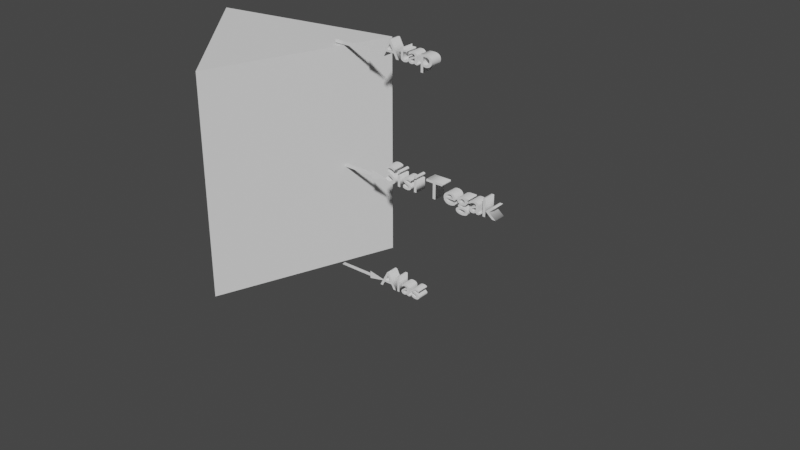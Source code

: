 # Source: ket_prisma3.blend  (saved by Blender 2.92.15; exported with 4.5.12 LTS)
import bpy
from mathutils import Matrix  # noqa: F401  (used for matrix-valued properties, if any)

bpy.ops.wm.read_factory_settings(use_empty=True)
scene = bpy.context.scene
scene.name = 'Scene'

# ---- collections
col_collection = bpy.data.collections.new('Collection'); scene.collection.children.link(col_collection)

# ---- world
world_world = bpy.data.worlds.new('World'); scene.world = world_world
world_world.use_nodes = True; world_world.node_tree.nodes.clear()
_N = world_world.node_tree.nodes; _L = world_world.node_tree.links
n0 = _N.new('ShaderNodeOutputWorld'); n0.name = 'World Output'; n0.location = (300, 300)
n1 = _N.new('ShaderNodeBackground'); n1.name = 'Background'; n1.location = (10, 300)
n1.inputs[0].default_value = (0.05088, 0.05088, 0.05088, 1.0)
_L.new(n1.outputs[0], n0.inputs[0])
n0.is_active_output = True
world_world.color = (0.05088, 0.05088, 0.05088)
world_world.use_sun_shadow = False
world_world.sun_shadow_jitter_overblur = 0.0

# ---- meshes
me_cylinder_004 = bpy.data.meshes.new('Cylinder.004')
me_cylinder_004.from_pydata([], [], [])
_uv = me_cylinder_004.uv_layers.new(name='UVMap')
_uv.uv.foreach_set('vector', [])
me_cylinder_004.use_remesh_fix_poles = True
me_cylinder_004.use_remesh_preserve_attributes = False
me_cylinder_004.use_mirror_vertex_groups = False
me_cylinder_004.update()
me_cylinder_011 = bpy.data.meshes.new('Cylinder.011')
me_cylinder_011.from_pydata([], [], [])
_uv = me_cylinder_011.uv_layers.new(name='UVMap')
_uv.uv.foreach_set('vector', [])
me_cylinder_011.use_remesh_fix_poles = True
me_cylinder_011.use_remesh_preserve_attributes = False
me_cylinder_011.use_mirror_vertex_groups = False
me_cylinder_011.update()
me_cylinder_012 = bpy.data.meshes.new('Cylinder.012')
me_cylinder_012.from_pydata([(0.866, -0.5, -1.0), (0.866, -0.5, 1.0), (-0.866, -0.5, -1.0), (-0.866, -0.5, 1.0)], [], [(0, 1, 3, 2)])
_uv = me_cylinder_012.uv_layers.new(name='UVMap')
_uv.uv.foreach_set('vector', [0.6667, 0.5, 0.6667, 1.0, 0.3333, 1.0, 0.3333, 0.5])
me_cylinder_012.use_remesh_fix_poles = True
me_cylinder_012.use_remesh_preserve_attributes = False
me_cylinder_012.use_mirror_vertex_groups = False
me_cylinder_012.update()
me_cylinder_013 = bpy.data.meshes.new('Cylinder.013')
me_cylinder_013.from_pydata([(0.0, 1.0, -1.0), (0.866, -0.5, -1.0), (-0.866, -0.5, -1.0)], [], [(0, 1, 2)])
_uv = me_cylinder_013.uv_layers.new(name='UVMap')
_uv.uv.foreach_set('vector', [0.75, 0.49, 0.9578, 0.13, 0.5422, 0.13])
me_cylinder_013.use_remesh_fix_poles = True
me_cylinder_013.use_remesh_preserve_attributes = False
me_cylinder_013.use_mirror_vertex_groups = False
me_cylinder_013.update()
me_cylinder_014 = bpy.data.meshes.new('Cylinder.014')
me_cylinder_014.from_pydata([(0.0, 1.0, -1.0), (0.0, 1.0, 1.0), (-0.866, -0.5, -1.0), (-0.866, -0.5, 1.0)], [], [(2, 3, 1, 0)])
_uv = me_cylinder_014.uv_layers.new(name='UVMap')
_uv.uv.foreach_set('vector', [0.3333, 0.5, 0.3333, 1.0, -5.96e-08, 1.0, -5.96e-08, 0.5])
me_cylinder_014.use_remesh_fix_poles = True
me_cylinder_014.use_remesh_preserve_attributes = False
me_cylinder_014.use_mirror_vertex_groups = False
me_cylinder_014.update()
me_cylinder_015 = bpy.data.meshes.new('Cylinder.015')
me_cylinder_015.from_pydata([(0.0, 1.0, 1.0), (0.866, -0.5, 1.0), (-0.866, -0.5, 1.0)], [], [(1, 0, 2)])
_uv = me_cylinder_015.uv_layers.new(name='UVMap')
_uv.uv.foreach_set('vector', [0.4578, 0.13, 0.25, 0.49, 0.04215, 0.13])
me_cylinder_015.use_remesh_fix_poles = True
me_cylinder_015.use_remesh_preserve_attributes = False
me_cylinder_015.use_mirror_vertex_groups = False
me_cylinder_015.update()
me_cylinder_016 = bpy.data.meshes.new('Cylinder.016')
me_cylinder_016.from_pydata([(0.0, 1.0, -1.0), (0.0, 1.0, 1.0), (0.866, -0.5, -1.0), (0.866, -0.5, 1.0)], [], [(0, 1, 3, 2)])
_uv = me_cylinder_016.uv_layers.new(name='UVMap')
_uv.uv.foreach_set('vector', [1.0, 0.5, 1.0, 1.0, 0.6667, 1.0, 0.6667, 0.5])
me_cylinder_016.use_remesh_fix_poles = True
me_cylinder_016.use_remesh_preserve_attributes = False
me_cylinder_016.use_mirror_vertex_groups = False
me_cylinder_016.update()
me_plane_001 = bpy.data.meshes.new('Plane.001')
me_plane_001.from_pydata([(-1.0, 0.0, 0.0), (1.0, -1.0, 0.0), (1.0, 1.0, 0.0)], [], [(0, 1, 2)])
_uv = me_plane_001.uv_layers.new(name='UVMap')
_uv.uv.foreach_set('vector', [0.0, 0.0, 1.0, 0.0, 1.0, 1.0])
me_plane_001.use_remesh_fix_poles = True
me_plane_001.use_remesh_preserve_attributes = False
me_plane_001.use_mirror_vertex_groups = False
me_plane_001.update()
me_plane_002 = bpy.data.meshes.new('Plane.002')
me_plane_002.from_pydata([(-1.0, -1.0, 0.0), (1.0, -1.0, 0.0), (-1.0, 1.0, 0.0), (1.0, 1.0, 0.0)], [], [(0, 1, 3, 2)])
_uv = me_plane_002.uv_layers.new(name='UVMap')
_uv.uv.foreach_set('vector', [0.0, 0.0, 1.0, 0.0, 1.0, 1.0, 0.0, 1.0])
me_plane_002.use_remesh_fix_poles = True
me_plane_002.use_remesh_preserve_attributes = False
me_plane_002.use_mirror_vertex_groups = False
me_plane_002.update()
me_plane_004 = bpy.data.meshes.new('Plane.004')
me_plane_004.from_pydata([(-1.0, 0.0, 0.0), (1.0, -1.0, 0.0), (1.0, 1.0, 0.0)], [], [(0, 1, 2)])
_uv = me_plane_004.uv_layers.new(name='UVMap')
_uv.uv.foreach_set('vector', [0.0, 0.0, 1.0, 0.0, 1.0, 1.0])
me_plane_004.use_remesh_fix_poles = True
me_plane_004.use_remesh_preserve_attributes = False
me_plane_004.use_mirror_vertex_groups = False
me_plane_004.update()
me_plane_003 = bpy.data.meshes.new('Plane.003')
me_plane_003.from_pydata([(-1.0, -1.0, 0.0), (1.0, -1.0, 0.0), (-1.0, 1.0, 0.0), (1.0, 1.0, 0.0)], [], [(0, 1, 3, 2)])
_uv = me_plane_003.uv_layers.new(name='UVMap')
_uv.uv.foreach_set('vector', [0.0, 0.0, 1.0, 0.0, 1.0, 1.0, 0.0, 1.0])
me_plane_003.use_remesh_fix_poles = True
me_plane_003.use_remesh_preserve_attributes = False
me_plane_003.use_mirror_vertex_groups = False
me_plane_003.update()
me_plane_006 = bpy.data.meshes.new('Plane.006')
me_plane_006.from_pydata([(-1.0, 0.0, 0.0), (1.0, -1.0, 0.0), (1.0, 1.0, 0.0)], [], [(0, 1, 2)])
_uv = me_plane_006.uv_layers.new(name='UVMap')
_uv.uv.foreach_set('vector', [0.0, 0.0, 1.0, 0.0, 1.0, 1.0])
me_plane_006.use_remesh_fix_poles = True
me_plane_006.use_remesh_preserve_attributes = False
me_plane_006.use_mirror_vertex_groups = False
me_plane_006.update()
me_plane_005 = bpy.data.meshes.new('Plane.005')
me_plane_005.from_pydata([(-1.0, -1.0, 0.0), (1.0, -1.0, 0.0), (-1.0, 1.0, 0.0), (1.0, 1.0, 0.0)], [], [(0, 1, 3, 2)])
_uv = me_plane_005.uv_layers.new(name='UVMap')
_uv.uv.foreach_set('vector', [0.0, 0.0, 1.0, 0.0, 1.0, 1.0, 0.0, 1.0])
me_plane_005.use_remesh_fix_poles = True
me_plane_005.use_remesh_preserve_attributes = False
me_plane_005.use_mirror_vertex_groups = False
me_plane_005.update()

# ---- curves / text
txt_text_001 = bpy.data.curves.new('Text.001', 'FONT')
txt_text_001.dimensions = '2D'
txt_text_001.body = 'Sisi Tegak'
txt_text_001.use_path_clamp = True
txt_text_001.extrude = 0.1
txt_text_002 = bpy.data.curves.new('Text.002', 'FONT')
txt_text_002.dimensions = '2D'
txt_text_002.body = 'Alas'
txt_text_002.use_path_clamp = True
txt_text_002.extrude = 0.1
txt_text_004 = bpy.data.curves.new('Text.004', 'FONT')
txt_text_004.dimensions = '2D'
txt_text_004.body = 'Atap'
txt_text_004.use_path_clamp = True
txt_text_004.extrude = 0.1

# ---- objects
ob_text_001 = bpy.data.objects.new('Text.001', txt_text_001)
ob_cylinder = bpy.data.objects.new('Cylinder', me_cylinder_004)
ob_cylinder_001 = bpy.data.objects.new('Cylinder.001', me_cylinder_011)
ob_cylinder_002 = bpy.data.objects.new('Cylinder.002', me_cylinder_012)
ob_cylinder_003 = bpy.data.objects.new('Cylinder.003', me_cylinder_013)
ob_cylinder_004 = bpy.data.objects.new('Cylinder.004', me_cylinder_014)
ob_cylinder_005 = bpy.data.objects.new('Cylinder.005', me_cylinder_015)
ob_cylinder_006 = bpy.data.objects.new('Cylinder.006', me_cylinder_016)
ob_text_002 = bpy.data.objects.new('Text.002', txt_text_002)
ob_text_003 = bpy.data.objects.new('Text.003', txt_text_004)
ob_plane_001 = bpy.data.objects.new('Plane.001', me_plane_001)
ob_plane_002 = bpy.data.objects.new('Plane.002', me_plane_002)
ob_plane_004 = bpy.data.objects.new('Plane.004', me_plane_004)
ob_plane_003 = bpy.data.objects.new('Plane.003', me_plane_003)
ob_plane_006 = bpy.data.objects.new('Plane.006', me_plane_006)
ob_plane_005 = bpy.data.objects.new('Plane.005', me_plane_005)

# ---- transforms, parenting, visibility, modifiers, constraints
ob_text_001.location = (0.7703, -0.07022, -0.07419)
ob_text_001.rotation_euler = (1.571, -0.0, 0.0)
ob_text_001.scale = (0.05091, 0.04121, 0.1)
ob_text_001.lineart.crease_threshold = 0.0
ob_cylinder.location = (1.047, 0.3052, -0.5431)
ob_cylinder.rotation_euler = (0.0, -0.0, 0.7854)
ob_cylinder.lineart.crease_threshold = 0.0
ob_cylinder_001.location = (0.5713, -0.1045, -0.06501)
ob_cylinder_001.rotation_euler = (0.0, -0.0, -0.8727)
ob_cylinder_001.scale = (-0.1803, 0.1803, -0.1803)
ob_cylinder_001.lineart.crease_threshold = 0.0
ob_cylinder_002.location = (0.5713, -0.1045, -0.06501)
ob_cylinder_002.rotation_euler = (0.0, -0.0, -0.8727)
ob_cylinder_002.scale = (-0.1803, 0.1803, -0.1803)
ob_cylinder_002.lineart.crease_threshold = 0.0
ob_cylinder_003.location = (0.5713, -0.1045, -0.06501)
ob_cylinder_003.rotation_euler = (0.0, -0.0, -0.8727)
ob_cylinder_003.scale = (-0.1803, 0.1803, -0.1803)
ob_cylinder_003.lineart.crease_threshold = 0.0
ob_cylinder_004.location = (0.5713, -0.1045, -0.06501)
ob_cylinder_004.rotation_euler = (0.0, -0.0, -0.8727)
ob_cylinder_004.scale = (-0.1803, 0.1803, -0.1803)
ob_cylinder_004.lineart.crease_threshold = 0.0
ob_cylinder_005.location = (0.5713, -0.1045, -0.06501)
ob_cylinder_005.rotation_euler = (0.0, -0.0, -0.8727)
ob_cylinder_005.scale = (-0.1803, 0.1803, -0.1803)
ob_cylinder_005.lineart.crease_threshold = 0.0
ob_cylinder_006.location = (0.5713, -0.1045, -0.06501)
ob_cylinder_006.rotation_euler = (0.0, -0.0, -0.8727)
ob_cylinder_006.scale = (-0.1803, 0.1803, -0.1803)
ob_cylinder_006.lineart.crease_threshold = 0.0
ob_text_002.location = (0.7615, -0.07043, -0.2543)
ob_text_002.rotation_euler = (1.571, -0.0, 0.0)
ob_text_002.scale = (0.04701, 0.03805, 0.1)
ob_text_002.lineart.crease_threshold = 0.0
ob_text_003.location = (0.7631, -0.06613, 0.1194)
ob_text_003.rotation_euler = (1.571, -0.0, 0.0)
ob_text_003.scale = (0.04844, 0.03921, 0.1)
ob_text_003.lineart.crease_threshold = 0.0
ob_plane_001.location = (0.7514, -0.06702, -0.07708)
ob_plane_001.rotation_euler = (1.571, -3.142, 0.0)
ob_plane_001.scale = (0.01701, 0.006959, 0.37)
ob_plane_001.lineart.crease_threshold = 0.0
ob_plane_002.parent = ob_plane_001
ob_plane_002.matrix_parent_inverse = Matrix(((2.35, -0.0, 0.0, 8.986), (-0.0, 3.571, -0.0, 0.0), (0.0, 0.0, 1.0, -0.0), (-0.0, 0.0, -0.0, 1.0)))
ob_plane_002.location = (-2.584, 0.0, 0.0)
ob_plane_002.scale = (0.8116, 0.1196, 1.0)
ob_plane_002.lineart.crease_threshold = 0.0
ob_plane_004.location = (0.7443, -0.06702, 0.1196)
ob_plane_004.rotation_euler = (1.571, -3.142, 0.0)
ob_plane_004.scale = (0.01619, 0.006621, 0.37)
ob_plane_004.lineart.crease_threshold = 0.0
ob_plane_003.parent = ob_plane_004
ob_plane_003.matrix_parent_inverse = Matrix(((2.35, -0.0, 0.0, 8.986), (-0.0, 3.571, -0.0, 0.0), (0.0, 0.0, 1.0, -0.0), (-0.0, 0.0, -0.0, 1.0)))
ob_plane_003.location = (-2.584, 0.0, 0.0)
ob_plane_003.scale = (0.8116, 0.1196, 1.0)
ob_plane_003.lineart.crease_threshold = 0.0
ob_plane_006.location = (0.7444, -0.06702, -0.2546)
ob_plane_006.rotation_euler = (1.571, -3.142, 0.0)
ob_plane_006.scale = (0.01571, 0.006425, 0.37)
ob_plane_006.lineart.crease_threshold = 0.0
ob_plane_005.parent = ob_plane_006
ob_plane_005.matrix_parent_inverse = Matrix(((2.35, -0.0, 0.0, 8.986), (-0.0, 3.571, -0.0, 0.0), (0.0, 0.0, 1.0, -0.0), (-0.0, 0.0, -0.0, 1.0)))
ob_plane_005.location = (-2.584, 0.0, 0.0)
ob_plane_005.scale = (0.8116, 0.1196, 1.0)
ob_plane_005.lineart.crease_threshold = 0.0

# ---- collection membership
col_collection.objects.link(ob_text_001)
col_collection.objects.link(ob_cylinder)
col_collection.objects.link(ob_cylinder_001)
col_collection.objects.link(ob_cylinder_002)
col_collection.objects.link(ob_cylinder_003)
col_collection.objects.link(ob_cylinder_004)
col_collection.objects.link(ob_cylinder_005)
col_collection.objects.link(ob_cylinder_006)
col_collection.objects.link(ob_text_002)
col_collection.objects.link(ob_text_003)
col_collection.objects.link(ob_plane_001)
col_collection.objects.link(ob_plane_002)
col_collection.objects.link(ob_plane_004)
col_collection.objects.link(ob_plane_003)
col_collection.objects.link(ob_plane_006)
col_collection.objects.link(ob_plane_005)

# ---- scene / render settings (as saved in the file)
scene.frame_start = 1; scene.frame_end = 250; scene.frame_set(1)
scene.render.engine = 'BLENDER_EEVEE_NEXT'
scene.cycles.use_denoising = False
scene.cycles.samples = 128
scene.cycles.sampling_pattern = 'TABULATED_SOBOL'
scene.cycles.use_adaptive_sampling = False
scene.cycles.use_light_tree = False
scene.view_settings.view_transform = 'Filmic'
bpy.context.view_layer.update()

# ---- added for rendering (the .blend has no active camera and no usable light): camera, sun
cam_auto = bpy.data.cameras.new('AutoCamera')
cam_auto.lens = 50.0
cam_auto.sensor_width = 36.0
cam_auto.clip_end = 1000.0
ob_auto_camera = bpy.data.objects.new('AutoCamera', cam_auto)
scene.collection.objects.link(ob_auto_camera)
ob_auto_camera.location = (1.75348, -1.22312, 0.624767)
ob_auto_camera.rotation_euler = (1.09748, -7.21219e-08, 0.694738)
scene.camera = ob_auto_camera
light_auto_sun = bpy.data.lights.new('AutoSun', 'SUN')
light_auto_sun.energy = 3.0
light_auto_sun.angle = 0.0523599
ob_auto_sun = bpy.data.objects.new('AutoSun', light_auto_sun)
scene.collection.objects.link(ob_auto_sun)
ob_auto_sun.rotation_euler = (0.872665, 0.174533, 0.523599)
bpy.context.view_layer.update()
